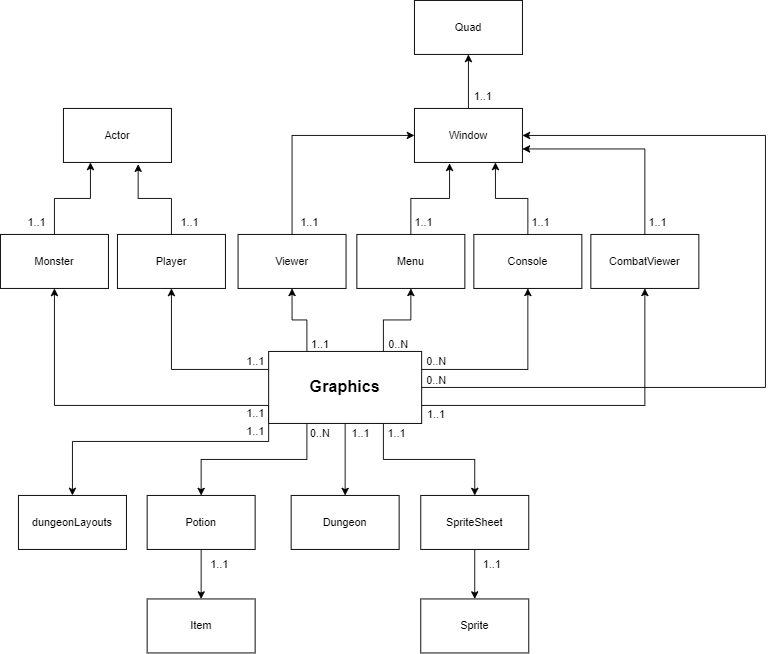

The diagram above was exported from draw.io. Its source (the exported page's mxGraphModel, read from the mxfile embedded in the PNG):
<mxGraphModel dx="1360" dy="745" grid="1" gridSize="10" guides="1" tooltips="1" connect="1" arrows="1" fold="1" page="1" pageScale="1" pageWidth="583" pageHeight="827" math="0" shadow="0">
  <root>
    <mxCell id="WIyWlLk6GJQsqaUBKTNV-0" />
    <mxCell id="WIyWlLk6GJQsqaUBKTNV-1" parent="WIyWlLk6GJQsqaUBKTNV-0" />
    <mxCell id="47473idwEvNzQmTELez--0" value="Actor" style="rounded=0;whiteSpace=wrap;html=1;" vertex="1" parent="WIyWlLk6GJQsqaUBKTNV-1">
      <mxGeometry x="240" y="170" width="120" height="60" as="geometry" />
    </mxCell>
    <mxCell id="47473idwEvNzQmTELez--54" style="edgeStyle=orthogonalEdgeStyle;rounded=0;orthogonalLoop=1;jettySize=auto;html=1;exitX=0.5;exitY=0;exitDx=0;exitDy=0;entryX=0.25;entryY=1;entryDx=0;entryDy=0;fontSize=12;" edge="1" parent="WIyWlLk6GJQsqaUBKTNV-1" source="47473idwEvNzQmTELez--2" target="47473idwEvNzQmTELez--0">
      <mxGeometry relative="1" as="geometry" />
    </mxCell>
    <mxCell id="47473idwEvNzQmTELez--2" value="Monster" style="rounded=0;whiteSpace=wrap;html=1;" vertex="1" parent="WIyWlLk6GJQsqaUBKTNV-1">
      <mxGeometry x="170" y="310" width="120" height="60" as="geometry" />
    </mxCell>
    <mxCell id="47473idwEvNzQmTELez--55" style="edgeStyle=orthogonalEdgeStyle;rounded=0;orthogonalLoop=1;jettySize=auto;html=1;exitX=0.5;exitY=0;exitDx=0;exitDy=0;entryX=0.5;entryY=1;entryDx=0;entryDy=0;fontSize=12;" edge="1" parent="WIyWlLk6GJQsqaUBKTNV-1" source="47473idwEvNzQmTELez--3" target="47473idwEvNzQmTELez--26">
      <mxGeometry relative="1" as="geometry" />
    </mxCell>
    <mxCell id="47473idwEvNzQmTELez--3" value="Window" style="rounded=0;whiteSpace=wrap;html=1;" vertex="1" parent="WIyWlLk6GJQsqaUBKTNV-1">
      <mxGeometry x="630" y="170" width="120" height="60" as="geometry" />
    </mxCell>
    <mxCell id="47473idwEvNzQmTELez--52" style="edgeStyle=orthogonalEdgeStyle;rounded=0;orthogonalLoop=1;jettySize=auto;html=1;exitX=0.5;exitY=0;exitDx=0;exitDy=0;entryX=0;entryY=0.5;entryDx=0;entryDy=0;fontSize=12;" edge="1" parent="WIyWlLk6GJQsqaUBKTNV-1" source="47473idwEvNzQmTELez--5" target="47473idwEvNzQmTELez--3">
      <mxGeometry relative="1" as="geometry" />
    </mxCell>
    <mxCell id="47473idwEvNzQmTELez--5" value="Viewer" style="rounded=0;whiteSpace=wrap;html=1;" vertex="1" parent="WIyWlLk6GJQsqaUBKTNV-1">
      <mxGeometry x="434" y="310" width="120" height="60" as="geometry" />
    </mxCell>
    <mxCell id="47473idwEvNzQmTELez--49" style="edgeStyle=orthogonalEdgeStyle;rounded=0;orthogonalLoop=1;jettySize=auto;html=1;exitX=0.5;exitY=0;exitDx=0;exitDy=0;entryX=1;entryY=0.75;entryDx=0;entryDy=0;fontSize=12;" edge="1" parent="WIyWlLk6GJQsqaUBKTNV-1" source="47473idwEvNzQmTELez--7" target="47473idwEvNzQmTELez--3">
      <mxGeometry relative="1" as="geometry" />
    </mxCell>
    <mxCell id="47473idwEvNzQmTELez--7" value="CombatViewer" style="rounded=0;whiteSpace=wrap;html=1;" vertex="1" parent="WIyWlLk6GJQsqaUBKTNV-1">
      <mxGeometry x="826" y="310" width="120" height="60" as="geometry" />
    </mxCell>
    <mxCell id="47473idwEvNzQmTELez--51" style="edgeStyle=orthogonalEdgeStyle;rounded=0;orthogonalLoop=1;jettySize=auto;html=1;exitX=0.5;exitY=0;exitDx=0;exitDy=0;entryX=0.325;entryY=1.017;entryDx=0;entryDy=0;entryPerimeter=0;fontSize=12;" edge="1" parent="WIyWlLk6GJQsqaUBKTNV-1" source="47473idwEvNzQmTELez--11" target="47473idwEvNzQmTELez--3">
      <mxGeometry relative="1" as="geometry" />
    </mxCell>
    <mxCell id="47473idwEvNzQmTELez--11" value="Menu" style="rounded=0;whiteSpace=wrap;html=1;" vertex="1" parent="WIyWlLk6GJQsqaUBKTNV-1">
      <mxGeometry x="566" y="310" width="120" height="60" as="geometry" />
    </mxCell>
    <mxCell id="47473idwEvNzQmTELez--50" style="edgeStyle=orthogonalEdgeStyle;rounded=0;orthogonalLoop=1;jettySize=auto;html=1;exitX=0.5;exitY=0;exitDx=0;exitDy=0;entryX=0.75;entryY=1;entryDx=0;entryDy=0;fontSize=12;" edge="1" parent="WIyWlLk6GJQsqaUBKTNV-1" source="47473idwEvNzQmTELez--13" target="47473idwEvNzQmTELez--3">
      <mxGeometry relative="1" as="geometry" />
    </mxCell>
    <mxCell id="47473idwEvNzQmTELez--13" value="Console" style="rounded=0;whiteSpace=wrap;html=1;" vertex="1" parent="WIyWlLk6GJQsqaUBKTNV-1">
      <mxGeometry x="696" y="310" width="120" height="60" as="geometry" />
    </mxCell>
    <mxCell id="47473idwEvNzQmTELez--53" style="edgeStyle=orthogonalEdgeStyle;rounded=0;orthogonalLoop=1;jettySize=auto;html=1;exitX=0.5;exitY=0;exitDx=0;exitDy=0;entryX=0.692;entryY=1.033;entryDx=0;entryDy=0;entryPerimeter=0;fontSize=12;" edge="1" parent="WIyWlLk6GJQsqaUBKTNV-1" source="47473idwEvNzQmTELez--14" target="47473idwEvNzQmTELez--0">
      <mxGeometry relative="1" as="geometry" />
    </mxCell>
    <mxCell id="47473idwEvNzQmTELez--14" value="Player" style="rounded=0;whiteSpace=wrap;html=1;" vertex="1" parent="WIyWlLk6GJQsqaUBKTNV-1">
      <mxGeometry x="300" y="310" width="120" height="60" as="geometry" />
    </mxCell>
    <mxCell id="47473idwEvNzQmTELez--19" value="Item" style="rounded=0;whiteSpace=wrap;html=1;" vertex="1" parent="WIyWlLk6GJQsqaUBKTNV-1">
      <mxGeometry x="333" y="715" width="120" height="60" as="geometry" />
    </mxCell>
    <mxCell id="47473idwEvNzQmTELez--56" style="edgeStyle=orthogonalEdgeStyle;rounded=0;orthogonalLoop=1;jettySize=auto;html=1;exitX=0.5;exitY=1;exitDx=0;exitDy=0;entryX=0.5;entryY=0;entryDx=0;entryDy=0;fontSize=12;" edge="1" parent="WIyWlLk6GJQsqaUBKTNV-1" source="47473idwEvNzQmTELez--20" target="47473idwEvNzQmTELez--19">
      <mxGeometry relative="1" as="geometry" />
    </mxCell>
    <mxCell id="47473idwEvNzQmTELez--20" value="Potion" style="rounded=0;whiteSpace=wrap;html=1;" vertex="1" parent="WIyWlLk6GJQsqaUBKTNV-1">
      <mxGeometry x="333" y="600" width="120" height="60" as="geometry" />
    </mxCell>
    <mxCell id="47473idwEvNzQmTELez--26" value="Quad" style="rounded=0;whiteSpace=wrap;html=1;" vertex="1" parent="WIyWlLk6GJQsqaUBKTNV-1">
      <mxGeometry x="630" y="50" width="120" height="60" as="geometry" />
    </mxCell>
    <mxCell id="47473idwEvNzQmTELez--28" value="Dungeon" style="rounded=0;whiteSpace=wrap;html=1;" vertex="1" parent="WIyWlLk6GJQsqaUBKTNV-1">
      <mxGeometry x="493" y="600" width="120" height="60" as="geometry" />
    </mxCell>
    <mxCell id="47473idwEvNzQmTELez--33" style="edgeStyle=orthogonalEdgeStyle;rounded=0;orthogonalLoop=1;jettySize=auto;html=1;exitX=0.5;exitY=1;exitDx=0;exitDy=0;entryX=0.5;entryY=0;entryDx=0;entryDy=0;fontSize=18;" edge="1" parent="WIyWlLk6GJQsqaUBKTNV-1" source="47473idwEvNzQmTELez--29" target="47473idwEvNzQmTELez--28">
      <mxGeometry relative="1" as="geometry" />
    </mxCell>
    <mxCell id="47473idwEvNzQmTELez--34" style="edgeStyle=orthogonalEdgeStyle;rounded=0;orthogonalLoop=1;jettySize=auto;html=1;exitX=0.75;exitY=1;exitDx=0;exitDy=0;fontSize=18;" edge="1" parent="WIyWlLk6GJQsqaUBKTNV-1" source="47473idwEvNzQmTELez--29" target="47473idwEvNzQmTELez--31">
      <mxGeometry relative="1" as="geometry" />
    </mxCell>
    <mxCell id="47473idwEvNzQmTELez--35" style="edgeStyle=orthogonalEdgeStyle;rounded=0;orthogonalLoop=1;jettySize=auto;html=1;exitX=0.25;exitY=1;exitDx=0;exitDy=0;entryX=0.5;entryY=0;entryDx=0;entryDy=0;fontSize=18;" edge="1" parent="WIyWlLk6GJQsqaUBKTNV-1" source="47473idwEvNzQmTELez--29" target="47473idwEvNzQmTELez--20">
      <mxGeometry relative="1" as="geometry" />
    </mxCell>
    <mxCell id="47473idwEvNzQmTELez--41" style="edgeStyle=orthogonalEdgeStyle;rounded=0;orthogonalLoop=1;jettySize=auto;html=1;exitX=0;exitY=0.75;exitDx=0;exitDy=0;entryX=0.5;entryY=0;entryDx=0;entryDy=0;fontSize=12;" edge="1" parent="WIyWlLk6GJQsqaUBKTNV-1" source="47473idwEvNzQmTELez--29" target="47473idwEvNzQmTELez--40">
      <mxGeometry relative="1" as="geometry">
        <Array as="points">
          <mxPoint x="468" y="540" />
          <mxPoint x="250" y="540" />
        </Array>
      </mxGeometry>
    </mxCell>
    <mxCell id="47473idwEvNzQmTELez--43" style="edgeStyle=orthogonalEdgeStyle;rounded=0;orthogonalLoop=1;jettySize=auto;html=1;exitX=1;exitY=0.75;exitDx=0;exitDy=0;entryX=0.5;entryY=1;entryDx=0;entryDy=0;fontSize=12;" edge="1" parent="WIyWlLk6GJQsqaUBKTNV-1" source="47473idwEvNzQmTELez--29" target="47473idwEvNzQmTELez--7">
      <mxGeometry relative="1" as="geometry" />
    </mxCell>
    <mxCell id="47473idwEvNzQmTELez--44" style="edgeStyle=orthogonalEdgeStyle;rounded=0;orthogonalLoop=1;jettySize=auto;html=1;exitX=0;exitY=0.75;exitDx=0;exitDy=0;entryX=0.5;entryY=1;entryDx=0;entryDy=0;fontSize=12;" edge="1" parent="WIyWlLk6GJQsqaUBKTNV-1" source="47473idwEvNzQmTELez--29" target="47473idwEvNzQmTELez--2">
      <mxGeometry relative="1" as="geometry" />
    </mxCell>
    <mxCell id="47473idwEvNzQmTELez--46" style="edgeStyle=orthogonalEdgeStyle;rounded=0;orthogonalLoop=1;jettySize=auto;html=1;exitX=0.75;exitY=0;exitDx=0;exitDy=0;entryX=0.5;entryY=1;entryDx=0;entryDy=0;fontSize=12;" edge="1" parent="WIyWlLk6GJQsqaUBKTNV-1" source="47473idwEvNzQmTELez--29" target="47473idwEvNzQmTELez--11">
      <mxGeometry relative="1" as="geometry" />
    </mxCell>
    <mxCell id="47473idwEvNzQmTELez--47" style="edgeStyle=orthogonalEdgeStyle;rounded=0;orthogonalLoop=1;jettySize=auto;html=1;exitX=0.25;exitY=0;exitDx=0;exitDy=0;entryX=0.5;entryY=1;entryDx=0;entryDy=0;fontSize=12;" edge="1" parent="WIyWlLk6GJQsqaUBKTNV-1" source="47473idwEvNzQmTELez--29" target="47473idwEvNzQmTELez--5">
      <mxGeometry relative="1" as="geometry" />
    </mxCell>
    <mxCell id="47473idwEvNzQmTELez--48" style="edgeStyle=orthogonalEdgeStyle;rounded=0;orthogonalLoop=1;jettySize=auto;html=1;exitX=0;exitY=0.25;exitDx=0;exitDy=0;entryX=0.5;entryY=1;entryDx=0;entryDy=0;fontSize=12;" edge="1" parent="WIyWlLk6GJQsqaUBKTNV-1" source="47473idwEvNzQmTELez--29" target="47473idwEvNzQmTELez--14">
      <mxGeometry relative="1" as="geometry" />
    </mxCell>
    <mxCell id="47473idwEvNzQmTELez--75" style="edgeStyle=orthogonalEdgeStyle;rounded=0;orthogonalLoop=1;jettySize=auto;html=1;exitX=1;exitY=0.25;exitDx=0;exitDy=0;entryX=0.5;entryY=1;entryDx=0;entryDy=0;fontSize=12;" edge="1" parent="WIyWlLk6GJQsqaUBKTNV-1" source="47473idwEvNzQmTELez--29" target="47473idwEvNzQmTELez--13">
      <mxGeometry relative="1" as="geometry" />
    </mxCell>
    <mxCell id="47473idwEvNzQmTELez--77" style="edgeStyle=orthogonalEdgeStyle;rounded=0;orthogonalLoop=1;jettySize=auto;html=1;exitX=1;exitY=0.5;exitDx=0;exitDy=0;entryX=1;entryY=0.5;entryDx=0;entryDy=0;fontSize=12;" edge="1" parent="WIyWlLk6GJQsqaUBKTNV-1" source="47473idwEvNzQmTELez--29" target="47473idwEvNzQmTELez--3">
      <mxGeometry relative="1" as="geometry">
        <Array as="points">
          <mxPoint x="1020" y="480" />
          <mxPoint x="1020" y="200" />
        </Array>
      </mxGeometry>
    </mxCell>
    <mxCell id="47473idwEvNzQmTELez--29" value="&lt;font style=&quot;font-size: 18px&quot;&gt;&lt;b&gt;Graphics&lt;/b&gt;&lt;/font&gt;" style="rounded=0;whiteSpace=wrap;html=1;" vertex="1" parent="WIyWlLk6GJQsqaUBKTNV-1">
      <mxGeometry x="468" y="440" width="170" height="80" as="geometry" />
    </mxCell>
    <mxCell id="47473idwEvNzQmTELez--30" value="Sprite" style="rounded=0;whiteSpace=wrap;html=1;" vertex="1" parent="WIyWlLk6GJQsqaUBKTNV-1">
      <mxGeometry x="637" y="715" width="120" height="60" as="geometry" />
    </mxCell>
    <mxCell id="47473idwEvNzQmTELez--57" style="edgeStyle=orthogonalEdgeStyle;rounded=0;orthogonalLoop=1;jettySize=auto;html=1;exitX=0.5;exitY=1;exitDx=0;exitDy=0;entryX=0.5;entryY=0;entryDx=0;entryDy=0;fontSize=12;" edge="1" parent="WIyWlLk6GJQsqaUBKTNV-1" source="47473idwEvNzQmTELez--31" target="47473idwEvNzQmTELez--30">
      <mxGeometry relative="1" as="geometry" />
    </mxCell>
    <mxCell id="47473idwEvNzQmTELez--31" value="SpriteSheet" style="rounded=0;whiteSpace=wrap;html=1;" vertex="1" parent="WIyWlLk6GJQsqaUBKTNV-1">
      <mxGeometry x="637" y="600" width="120" height="60" as="geometry" />
    </mxCell>
    <mxCell id="47473idwEvNzQmTELez--36" value="&lt;font style=&quot;font-size: 12px&quot;&gt;1..1&lt;/font&gt;" style="text;html=1;align=center;verticalAlign=middle;resizable=0;points=[];autosize=1;strokeColor=none;fillColor=none;fontSize=18;" vertex="1" parent="WIyWlLk6GJQsqaUBKTNV-1">
      <mxGeometry x="590" y="515" width="40" height="30" as="geometry" />
    </mxCell>
    <mxCell id="47473idwEvNzQmTELez--38" value="&lt;font style=&quot;font-size: 12px&quot;&gt;1..1&lt;/font&gt;" style="text;html=1;align=center;verticalAlign=middle;resizable=0;points=[];autosize=1;strokeColor=none;fillColor=none;fontSize=18;" vertex="1" parent="WIyWlLk6GJQsqaUBKTNV-1">
      <mxGeometry x="550" y="515" width="40" height="30" as="geometry" />
    </mxCell>
    <mxCell id="47473idwEvNzQmTELez--39" value="&lt;font style=&quot;font-size: 12px&quot;&gt;0..N&lt;/font&gt;" style="text;html=1;align=center;verticalAlign=middle;resizable=0;points=[];autosize=1;strokeColor=none;fillColor=none;fontSize=18;" vertex="1" parent="WIyWlLk6GJQsqaUBKTNV-1">
      <mxGeometry x="505" y="515" width="40" height="30" as="geometry" />
    </mxCell>
    <mxCell id="47473idwEvNzQmTELez--40" value="dungeonLayouts" style="rounded=0;whiteSpace=wrap;html=1;" vertex="1" parent="WIyWlLk6GJQsqaUBKTNV-1">
      <mxGeometry x="190" y="600" width="120" height="60" as="geometry" />
    </mxCell>
    <mxCell id="47473idwEvNzQmTELez--42" value="&lt;font style=&quot;font-size: 12px&quot;&gt;1..1&lt;/font&gt;" style="text;html=1;align=center;verticalAlign=middle;resizable=0;points=[];autosize=1;strokeColor=none;fillColor=none;fontSize=18;" vertex="1" parent="WIyWlLk6GJQsqaUBKTNV-1">
      <mxGeometry x="433" y="512" width="40" height="30" as="geometry" />
    </mxCell>
    <mxCell id="47473idwEvNzQmTELez--58" value="&lt;font style=&quot;font-size: 12px&quot;&gt;1..1&lt;/font&gt;" style="text;html=1;align=center;verticalAlign=middle;resizable=0;points=[];autosize=1;strokeColor=none;fillColor=none;fontSize=18;" vertex="1" parent="WIyWlLk6GJQsqaUBKTNV-1">
      <mxGeometry x="686" y="140" width="40" height="30" as="geometry" />
    </mxCell>
    <mxCell id="47473idwEvNzQmTELez--59" value="&lt;font style=&quot;font-size: 12px&quot;&gt;1..1&lt;/font&gt;" style="text;html=1;align=center;verticalAlign=middle;resizable=0;points=[];autosize=1;strokeColor=none;fillColor=none;fontSize=18;" vertex="1" parent="WIyWlLk6GJQsqaUBKTNV-1">
      <mxGeometry x="360" y="280" width="40" height="30" as="geometry" />
    </mxCell>
    <mxCell id="47473idwEvNzQmTELez--60" value="&lt;font style=&quot;font-size: 12px&quot;&gt;1..1&lt;/font&gt;" style="text;html=1;align=center;verticalAlign=middle;resizable=0;points=[];autosize=1;strokeColor=none;fillColor=none;fontSize=18;" vertex="1" parent="WIyWlLk6GJQsqaUBKTNV-1">
      <mxGeometry x="190" y="280" width="40" height="30" as="geometry" />
    </mxCell>
    <mxCell id="47473idwEvNzQmTELez--61" value="&lt;font style=&quot;font-size: 12px&quot;&gt;1..1&lt;/font&gt;" style="text;html=1;align=center;verticalAlign=middle;resizable=0;points=[];autosize=1;strokeColor=none;fillColor=none;fontSize=18;" vertex="1" parent="WIyWlLk6GJQsqaUBKTNV-1">
      <mxGeometry x="880" y="280" width="40" height="30" as="geometry" />
    </mxCell>
    <mxCell id="47473idwEvNzQmTELez--62" value="&lt;font style=&quot;font-size: 12px&quot;&gt;1..1&lt;/font&gt;" style="text;html=1;align=center;verticalAlign=middle;resizable=0;points=[];autosize=1;strokeColor=none;fillColor=none;fontSize=18;" vertex="1" parent="WIyWlLk6GJQsqaUBKTNV-1">
      <mxGeometry x="750" y="280" width="40" height="30" as="geometry" />
    </mxCell>
    <mxCell id="47473idwEvNzQmTELez--63" value="&lt;font style=&quot;font-size: 12px&quot;&gt;1..1&lt;/font&gt;" style="text;html=1;align=center;verticalAlign=middle;resizable=0;points=[];autosize=1;strokeColor=none;fillColor=none;fontSize=18;" vertex="1" parent="WIyWlLk6GJQsqaUBKTNV-1">
      <mxGeometry x="620" y="280" width="40" height="30" as="geometry" />
    </mxCell>
    <mxCell id="47473idwEvNzQmTELez--64" value="&lt;font style=&quot;font-size: 12px&quot;&gt;1..1&lt;/font&gt;" style="text;html=1;align=center;verticalAlign=middle;resizable=0;points=[];autosize=1;strokeColor=none;fillColor=none;fontSize=18;" vertex="1" parent="WIyWlLk6GJQsqaUBKTNV-1">
      <mxGeometry x="493" y="280" width="40" height="30" as="geometry" />
    </mxCell>
    <mxCell id="47473idwEvNzQmTELez--65" value="&lt;font style=&quot;font-size: 12px&quot;&gt;1..1&lt;/font&gt;" style="text;html=1;align=center;verticalAlign=middle;resizable=0;points=[];autosize=1;strokeColor=none;fillColor=none;fontSize=18;" vertex="1" parent="WIyWlLk6GJQsqaUBKTNV-1">
      <mxGeometry x="696" y="660" width="40" height="30" as="geometry" />
    </mxCell>
    <mxCell id="47473idwEvNzQmTELez--66" value="&lt;font style=&quot;font-size: 12px&quot;&gt;1..1&lt;/font&gt;" style="text;html=1;align=center;verticalAlign=middle;resizable=0;points=[];autosize=1;strokeColor=none;fillColor=none;fontSize=18;" vertex="1" parent="WIyWlLk6GJQsqaUBKTNV-1">
      <mxGeometry x="393" y="660" width="40" height="30" as="geometry" />
    </mxCell>
    <mxCell id="47473idwEvNzQmTELez--67" value="&lt;font style=&quot;font-size: 12px&quot;&gt;1..1&lt;/font&gt;" style="text;html=1;align=center;verticalAlign=middle;resizable=0;points=[];autosize=1;strokeColor=none;fillColor=none;fontSize=18;" vertex="1" parent="WIyWlLk6GJQsqaUBKTNV-1">
      <mxGeometry x="634" y="493" width="40" height="30" as="geometry" />
    </mxCell>
    <mxCell id="47473idwEvNzQmTELez--69" value="&lt;font style=&quot;font-size: 12px&quot;&gt;0..N&lt;/font&gt;" style="text;html=1;align=center;verticalAlign=middle;resizable=0;points=[];autosize=1;strokeColor=none;fillColor=none;fontSize=18;" vertex="1" parent="WIyWlLk6GJQsqaUBKTNV-1">
      <mxGeometry x="592" y="416" width="40" height="30" as="geometry" />
    </mxCell>
    <mxCell id="47473idwEvNzQmTELez--70" value="&lt;font style=&quot;font-size: 12px&quot;&gt;1..1&lt;/font&gt;" style="text;html=1;align=center;verticalAlign=middle;resizable=0;points=[];autosize=1;strokeColor=none;fillColor=none;fontSize=18;" vertex="1" parent="WIyWlLk6GJQsqaUBKTNV-1">
      <mxGeometry x="433" y="492" width="40" height="30" as="geometry" />
    </mxCell>
    <mxCell id="47473idwEvNzQmTELez--71" value="&lt;font style=&quot;font-size: 12px&quot;&gt;1..1&lt;/font&gt;" style="text;html=1;align=center;verticalAlign=middle;resizable=0;points=[];autosize=1;strokeColor=none;fillColor=none;fontSize=18;" vertex="1" parent="WIyWlLk6GJQsqaUBKTNV-1">
      <mxGeometry x="433" y="434" width="40" height="30" as="geometry" />
    </mxCell>
    <mxCell id="47473idwEvNzQmTELez--72" value="&lt;font style=&quot;font-size: 12px&quot;&gt;1..1&lt;/font&gt;" style="text;html=1;align=center;verticalAlign=middle;resizable=0;points=[];autosize=1;strokeColor=none;fillColor=none;fontSize=18;" vertex="1" parent="WIyWlLk6GJQsqaUBKTNV-1">
      <mxGeometry x="505" y="416" width="40" height="30" as="geometry" />
    </mxCell>
    <mxCell id="47473idwEvNzQmTELez--76" value="&lt;span style=&quot;font-size: 12px&quot;&gt;0..N&lt;/span&gt;" style="text;html=1;align=center;verticalAlign=middle;resizable=0;points=[];autosize=1;strokeColor=none;fillColor=none;fontSize=18;" vertex="1" parent="WIyWlLk6GJQsqaUBKTNV-1">
      <mxGeometry x="634" y="435" width="40" height="30" as="geometry" />
    </mxCell>
    <mxCell id="47473idwEvNzQmTELez--78" value="&lt;font style=&quot;font-size: 12px&quot;&gt;0..N&lt;/font&gt;" style="text;html=1;align=center;verticalAlign=middle;resizable=0;points=[];autosize=1;strokeColor=none;fillColor=none;fontSize=18;" vertex="1" parent="WIyWlLk6GJQsqaUBKTNV-1">
      <mxGeometry x="634" y="456" width="40" height="30" as="geometry" />
    </mxCell>
  </root>
</mxGraphModel>